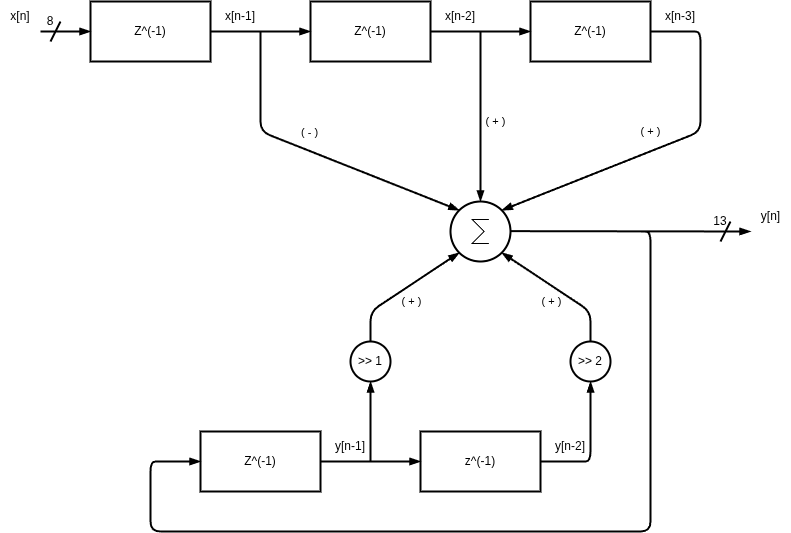

The diagram above was exported from draw.io. Its source (the exported page's mxGraphModel, read from the mxfile embedded in the PNG):
<mxGraphModel dx="1151" dy="321" grid="1" gridSize="10" guides="1" tooltips="1" connect="1" arrows="1" fold="1" page="1" pageScale="1" pageWidth="850" pageHeight="1100" math="0" shadow="0">
  <root>
    <mxCell id="0" />
    <mxCell id="1" parent="0" />
    <mxCell id="2" value="Z^(-1)" style="rounded=0;whiteSpace=wrap;html=1;strokeWidth=2;" parent="1" vertex="1">
      <mxGeometry x="240" y="240" width="120" height="60" as="geometry" />
    </mxCell>
    <mxCell id="5" value="Z^(-1)" style="rounded=0;whiteSpace=wrap;html=1;strokeWidth=2;" parent="1" vertex="1">
      <mxGeometry x="20" y="240" width="120" height="60" as="geometry" />
    </mxCell>
    <mxCell id="6" value="z^(-1)" style="rounded=0;whiteSpace=wrap;html=1;strokeWidth=2;" parent="1" vertex="1">
      <mxGeometry x="350" y="670" width="120" height="60" as="geometry" />
    </mxCell>
    <mxCell id="9" value="Z^(-1)" style="rounded=0;whiteSpace=wrap;html=1;strokeWidth=2;" parent="1" vertex="1">
      <mxGeometry x="130" y="670" width="120" height="60" as="geometry" />
    </mxCell>
    <mxCell id="10" value="" style="endArrow=blockThin;html=1;entryX=0;entryY=0.5;entryDx=0;entryDy=0;endFill=1;strokeWidth=2;" parent="1" target="5" edge="1">
      <mxGeometry width="50" height="50" relative="1" as="geometry">
        <mxPoint x="-30" y="270" as="sourcePoint" />
        <mxPoint x="20" y="270" as="targetPoint" />
      </mxGeometry>
    </mxCell>
    <mxCell id="11" value="" style="endArrow=blockThin;html=1;entryX=0;entryY=0.5;entryDx=0;entryDy=0;exitX=1;exitY=0.5;exitDx=0;exitDy=0;endFill=1;strokeWidth=2;" parent="1" source="5" target="2" edge="1">
      <mxGeometry width="50" height="50" relative="1" as="geometry">
        <mxPoint x="180" y="340" as="sourcePoint" />
        <mxPoint x="270" y="340" as="targetPoint" />
      </mxGeometry>
    </mxCell>
    <mxCell id="15" value="x[n-1]" style="text;html=1;align=center;verticalAlign=middle;whiteSpace=wrap;rounded=0;" parent="1" vertex="1">
      <mxGeometry x="150" y="240" width="40" height="30" as="geometry" />
    </mxCell>
    <mxCell id="16" value="" style="endArrow=none;html=1;strokeWidth=2;" parent="1" edge="1">
      <mxGeometry width="50" height="50" relative="1" as="geometry">
        <mxPoint x="-20" y="280" as="sourcePoint" />
        <mxPoint x="-10" y="260" as="targetPoint" />
      </mxGeometry>
    </mxCell>
    <mxCell id="20" value="" style="endArrow=none;html=1;strokeWidth=2;" parent="1" edge="1">
      <mxGeometry width="50" height="50" relative="1" as="geometry">
        <mxPoint x="190" y="310" as="sourcePoint" />
        <mxPoint x="190" y="270" as="targetPoint" />
      </mxGeometry>
    </mxCell>
    <mxCell id="21" value="x[n]" style="text;html=1;align=center;verticalAlign=middle;whiteSpace=wrap;rounded=0;" parent="1" vertex="1">
      <mxGeometry x="-70" y="240" width="40" height="30" as="geometry" />
    </mxCell>
    <mxCell id="22" value="Z^(-1)" style="rounded=0;whiteSpace=wrap;html=1;strokeWidth=2;" parent="1" vertex="1">
      <mxGeometry x="460" y="240" width="120" height="60" as="geometry" />
    </mxCell>
    <mxCell id="23" value="" style="endArrow=blockThin;html=1;entryX=0;entryY=0.5;entryDx=0;entryDy=0;exitX=1;exitY=0.5;exitDx=0;exitDy=0;endFill=1;strokeWidth=2;" parent="1" target="22" edge="1">
      <mxGeometry width="50" height="50" relative="1" as="geometry">
        <mxPoint x="360" y="270" as="sourcePoint" />
        <mxPoint x="490" y="340" as="targetPoint" />
      </mxGeometry>
    </mxCell>
    <mxCell id="24" value="x[n-2]" style="text;html=1;align=center;verticalAlign=middle;whiteSpace=wrap;rounded=0;" parent="1" vertex="1">
      <mxGeometry x="370" y="240" width="40" height="30" as="geometry" />
    </mxCell>
    <mxCell id="25" value="" style="endArrow=none;html=1;strokeWidth=2;" parent="1" edge="1">
      <mxGeometry width="50" height="50" relative="1" as="geometry">
        <mxPoint x="410" y="310" as="sourcePoint" />
        <mxPoint x="410" y="270" as="targetPoint" />
      </mxGeometry>
    </mxCell>
    <mxCell id="26" value="" style="endArrow=none;html=1;exitX=1;exitY=0.5;exitDx=0;exitDy=0;endFill=0;strokeWidth=2;" parent="1" edge="1">
      <mxGeometry width="50" height="50" relative="1" as="geometry">
        <mxPoint x="580" y="270" as="sourcePoint" />
        <mxPoint x="620" y="270" as="targetPoint" />
      </mxGeometry>
    </mxCell>
    <mxCell id="27" value="x[n-3]" style="text;html=1;align=center;verticalAlign=middle;whiteSpace=wrap;rounded=0;" parent="1" vertex="1">
      <mxGeometry x="590" y="240" width="40" height="30" as="geometry" />
    </mxCell>
    <mxCell id="28" value="" style="endArrow=none;html=1;strokeWidth=2;" parent="1" edge="1">
      <mxGeometry width="50" height="50" relative="1" as="geometry">
        <mxPoint x="630" y="310" as="sourcePoint" />
        <mxPoint x="620" y="270" as="targetPoint" />
        <Array as="points">
          <mxPoint x="630" y="270" />
        </Array>
      </mxGeometry>
    </mxCell>
    <mxCell id="29" value="" style="endArrow=blockThin;html=1;entryX=0;entryY=0.5;entryDx=0;entryDy=0;exitX=1;exitY=0.5;exitDx=0;exitDy=0;endFill=1;strokeWidth=2;" parent="1" edge="1">
      <mxGeometry width="50" height="50" relative="1" as="geometry">
        <mxPoint x="250" y="700" as="sourcePoint" />
        <mxPoint x="350" y="700" as="targetPoint" />
      </mxGeometry>
    </mxCell>
    <mxCell id="30" value="y[n-1]" style="text;html=1;align=center;verticalAlign=middle;whiteSpace=wrap;rounded=0;" parent="1" vertex="1">
      <mxGeometry x="260" y="670" width="40" height="30" as="geometry" />
    </mxCell>
    <mxCell id="36" value="" style="endArrow=none;html=1;endFill=0;strokeWidth=2;" parent="1" edge="1">
      <mxGeometry width="50" height="50" relative="1" as="geometry">
        <mxPoint x="470" y="700" as="sourcePoint" />
        <mxPoint x="510" y="700" as="targetPoint" />
      </mxGeometry>
    </mxCell>
    <mxCell id="39" value="" style="endArrow=blockThin;html=1;endFill=1;strokeWidth=2;" parent="1" edge="1">
      <mxGeometry width="50" height="50" relative="1" as="geometry">
        <mxPoint x="440" y="469.65999999999997" as="sourcePoint" />
        <mxPoint x="680" y="470" as="targetPoint" />
      </mxGeometry>
    </mxCell>
    <mxCell id="42" value="" style="endArrow=blockThin;html=1;entryX=0;entryY=0.5;entryDx=0;entryDy=0;endFill=1;startArrow=none;startFill=0;strokeWidth=2;" parent="1" edge="1">
      <mxGeometry width="50" height="50" relative="1" as="geometry">
        <mxPoint x="90" y="700" as="sourcePoint" />
        <mxPoint x="130" y="700" as="targetPoint" />
      </mxGeometry>
    </mxCell>
    <mxCell id="45" value="y[n-2]" style="text;html=1;align=center;verticalAlign=middle;whiteSpace=wrap;rounded=0;" parent="1" vertex="1">
      <mxGeometry x="480" y="670" width="40" height="30" as="geometry" />
    </mxCell>
    <mxCell id="46" value="" style="endArrow=blockThin;html=1;endFill=1;strokeWidth=2;" parent="1" edge="1">
      <mxGeometry width="50" height="50" relative="1" as="geometry">
        <mxPoint x="300" y="700" as="sourcePoint" />
        <mxPoint x="300" y="620" as="targetPoint" />
      </mxGeometry>
    </mxCell>
    <mxCell id="47" value="&amp;gt;&amp;gt; 1" style="ellipse;whiteSpace=wrap;html=1;aspect=fixed;strokeWidth=2;" parent="1" vertex="1">
      <mxGeometry x="280" y="580" width="40" height="40" as="geometry" />
    </mxCell>
    <mxCell id="48" value="&amp;gt;&amp;gt; 2" style="ellipse;whiteSpace=wrap;html=1;aspect=fixed;strokeWidth=2;" parent="1" vertex="1">
      <mxGeometry x="500" y="580" width="40" height="40" as="geometry" />
    </mxCell>
    <mxCell id="49" value="" style="endArrow=blockThin;html=1;endFill=1;strokeWidth=2;" parent="1" edge="1">
      <mxGeometry width="50" height="50" relative="1" as="geometry">
        <mxPoint x="510" y="700" as="sourcePoint" />
        <mxPoint x="520" y="620" as="targetPoint" />
        <Array as="points">
          <mxPoint x="520" y="700" />
        </Array>
      </mxGeometry>
    </mxCell>
    <mxCell id="50" value="y[n]" style="text;html=1;align=center;verticalAlign=middle;resizable=0;points=[];autosize=1;strokeColor=none;fillColor=none;strokeWidth=2;" parent="1" vertex="1">
      <mxGeometry x="680" y="440" width="40" height="30" as="geometry" />
    </mxCell>
    <mxCell id="53" value="" style="verticalLabelPosition=bottom;shadow=0;dashed=0;align=center;html=1;verticalAlign=top;shape=mxgraph.electrical.abstract.sum;aspect=fixed;" parent="1" vertex="1">
      <mxGeometry x="380" y="440" width="60" height="60" as="geometry" />
    </mxCell>
    <mxCell id="54" value="" style="endArrow=blockThin;html=1;endFill=1;entryX=0;entryY=0;entryDx=0;entryDy=0;strokeWidth=2;" parent="1" target="58" edge="1">
      <mxGeometry width="50" height="50" relative="1" as="geometry">
        <mxPoint x="190" y="310" as="sourcePoint" />
        <mxPoint x="350" y="440" as="targetPoint" />
        <Array as="points">
          <mxPoint x="190" y="370" />
        </Array>
      </mxGeometry>
    </mxCell>
    <mxCell id="59" value="( - )" style="edgeLabel;html=1;align=center;verticalAlign=middle;resizable=0;points=[];fontSize=11;labelBackgroundColor=none;" parent="54" vertex="1" connectable="0">
      <mxGeometry x="-0.1004" y="2" relative="1" as="geometry">
        <mxPoint x="-10" y="-21" as="offset" />
      </mxGeometry>
    </mxCell>
    <mxCell id="55" value="" style="endArrow=none;html=1;exitX=0.5;exitY=0;exitDx=0;exitDy=0;exitPerimeter=0;endFill=0;startArrow=blockThin;startFill=1;strokeWidth=2;" parent="1" source="53" edge="1">
      <mxGeometry width="50" height="50" relative="1" as="geometry">
        <mxPoint x="410" y="430" as="sourcePoint" />
        <mxPoint x="410" y="310" as="targetPoint" />
      </mxGeometry>
    </mxCell>
    <mxCell id="61" value="( + )" style="edgeLabel;html=1;align=center;verticalAlign=middle;resizable=0;points=[];labelBackgroundColor=none;" parent="55" vertex="1" connectable="0">
      <mxGeometry x="0.1794" relative="1" as="geometry">
        <mxPoint x="15" y="-3" as="offset" />
      </mxGeometry>
    </mxCell>
    <mxCell id="56" value="" style="endArrow=none;html=1;exitX=1;exitY=0;exitDx=0;exitDy=0;startArrow=blockThin;startFill=1;strokeWidth=2;" parent="1" source="58" edge="1">
      <mxGeometry width="50" height="50" relative="1" as="geometry">
        <mxPoint x="450" y="470" as="sourcePoint" />
        <mxPoint x="630" y="310" as="targetPoint" />
        <Array as="points">
          <mxPoint x="630" y="370" />
        </Array>
      </mxGeometry>
    </mxCell>
    <mxCell id="62" value="( + )" style="edgeLabel;html=1;align=center;verticalAlign=middle;resizable=0;points=[];labelBackgroundColor=none;" parent="56" vertex="1" connectable="0">
      <mxGeometry x="0.3276" relative="1" as="geometry">
        <mxPoint x="-20" y="-12" as="offset" />
      </mxGeometry>
    </mxCell>
    <mxCell id="58" value="" style="ellipse;whiteSpace=wrap;html=1;aspect=fixed;fillColor=none;strokeWidth=2;" parent="1" vertex="1">
      <mxGeometry x="380" y="440" width="60" height="60" as="geometry" />
    </mxCell>
    <mxCell id="63" value="" style="endArrow=none;html=1;strokeWidth=2;" parent="1" edge="1">
      <mxGeometry width="50" height="50" relative="1" as="geometry">
        <mxPoint x="650" y="480" as="sourcePoint" />
        <mxPoint x="660" y="460" as="targetPoint" />
      </mxGeometry>
    </mxCell>
    <mxCell id="67" value="" style="endArrow=none;html=1;strokeWidth=2;" parent="1" edge="1">
      <mxGeometry width="50" height="50" relative="1" as="geometry">
        <mxPoint x="90" y="700" as="sourcePoint" />
        <mxPoint x="570" y="470" as="targetPoint" />
        <Array as="points">
          <mxPoint x="80" y="700" />
          <mxPoint x="80" y="740" />
          <mxPoint x="80" y="770" />
          <mxPoint x="580" y="770" />
          <mxPoint x="580" y="470" />
        </Array>
      </mxGeometry>
    </mxCell>
    <mxCell id="68" value="" style="endArrow=blockThin;html=1;entryX=0;entryY=1;entryDx=0;entryDy=0;exitX=0.5;exitY=0;exitDx=0;exitDy=0;endFill=1;strokeWidth=2;" parent="1" source="47" target="58" edge="1">
      <mxGeometry width="50" height="50" relative="1" as="geometry">
        <mxPoint x="320" y="560" as="sourcePoint" />
        <mxPoint x="370" y="510" as="targetPoint" />
        <Array as="points">
          <mxPoint x="300" y="550" />
        </Array>
      </mxGeometry>
    </mxCell>
    <mxCell id="70" value="( + )" style="edgeLabel;html=1;align=center;verticalAlign=middle;resizable=0;points=[];labelBackgroundColor=none;" parent="68" vertex="1" connectable="0">
      <mxGeometry x="-0.0197" y="-3" relative="1" as="geometry">
        <mxPoint x="8" y="8" as="offset" />
      </mxGeometry>
    </mxCell>
    <mxCell id="69" value="" style="endArrow=none;html=1;entryX=0.5;entryY=0;entryDx=0;entryDy=0;exitX=1;exitY=1;exitDx=0;exitDy=0;startArrow=blockThin;startFill=1;strokeWidth=2;" parent="1" source="58" target="48" edge="1">
      <mxGeometry width="50" height="50" relative="1" as="geometry">
        <mxPoint x="371" y="599" as="sourcePoint" />
        <mxPoint x="460" y="510" as="targetPoint" />
        <Array as="points">
          <mxPoint x="520" y="550" />
        </Array>
      </mxGeometry>
    </mxCell>
    <mxCell id="71" value="( + )" style="edgeLabel;html=1;align=center;verticalAlign=middle;resizable=0;points=[];labelBackgroundColor=none;" parent="69" vertex="1" connectable="0">
      <mxGeometry x="-0.1168" y="-2" relative="1" as="geometry">
        <mxPoint y="14" as="offset" />
      </mxGeometry>
    </mxCell>
    <mxCell id="72" value="8" style="text;html=1;align=center;verticalAlign=middle;whiteSpace=wrap;rounded=0;" vertex="1" parent="1">
      <mxGeometry x="-30" y="250" width="20" height="20" as="geometry" />
    </mxCell>
    <mxCell id="74" value="13" style="text;html=1;align=center;verticalAlign=middle;whiteSpace=wrap;rounded=0;" vertex="1" parent="1">
      <mxGeometry x="640" y="450" width="20" height="20" as="geometry" />
    </mxCell>
  </root>
</mxGraphModel>